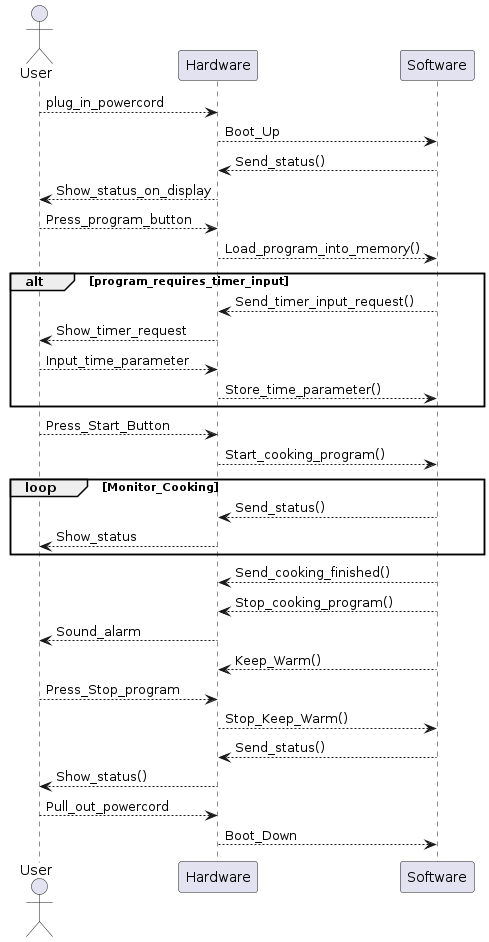

The diagram above was rendered by PlantUML. Its source (embedded in the PNG):
@startuml Sequence

actor User
participant Hardware
participant Software 

User --> Hardware: plug_in_powercord
Hardware --> Software: Boot_Up
Software --> Hardware: Send_status()
Hardware --> User: Show_status_on_display
User --> Hardware: Press_program_button
Hardware --> Software: Load_program_into_memory()

alt program_requires_timer_input 

    Software --> Hardware: Send_timer_input_request()
    Hardware --> User: Show_timer_request
    User --> Hardware: Input_time_parameter
    Hardware --> Software: Store_time_parameter()

end

User --> Hardware: Press_Start_Button
Hardware --> Software: Start_cooking_program()

loop Monitor_Cooking

    Software --> Hardware: Send_status()
    Hardware --> User: Show_status

end

Software --> Hardware: Send_cooking_finished()
Software --> Hardware: Stop_cooking_program()
Hardware --> User: Sound_alarm 
Software --> Hardware: Keep_Warm()
User --> Hardware: Press_Stop_program
Hardware --> Software: Stop_Keep_Warm()
Software --> Hardware: Send_status()
Hardware --> User: Show_status()
User --> Hardware: Pull_out_powercord
Hardware --> Software: Boot_Down

@enduml